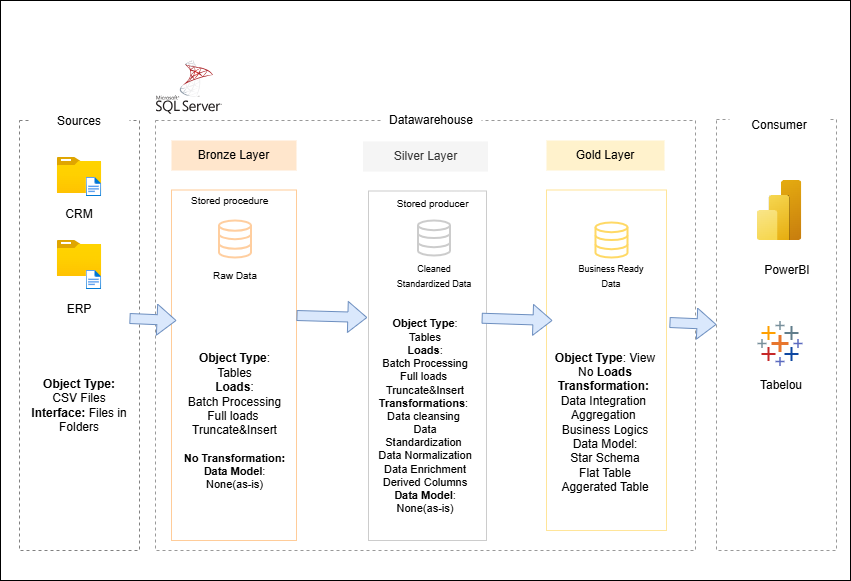

The diagram above was exported from draw.io. Its source (the exported page's mxGraphModel, read from the mxfile embedded in the PNG):
<mxGraphModel dx="1050" dy="513" grid="1" gridSize="10" guides="1" tooltips="1" connect="1" arrows="1" fold="1" page="1" pageScale="1" pageWidth="850" pageHeight="1100" math="0" shadow="0">
  <root>
    <mxCell id="0" />
    <mxCell id="1" parent="0" />
    <mxCell id="siGJGGy-IPcFj1gh7PSf-57" value="" style="rounded=0;whiteSpace=wrap;html=1;" vertex="1" parent="1">
      <mxGeometry y="120" width="850" height="580" as="geometry" />
    </mxCell>
    <mxCell id="siGJGGy-IPcFj1gh7PSf-58" value="" style="rounded=0;whiteSpace=wrap;html=1;fillColor=none;dashed=1;strokeColor=#808080;" vertex="1" parent="1">
      <mxGeometry x="19" y="240" width="120" height="430" as="geometry" />
    </mxCell>
    <mxCell id="siGJGGy-IPcFj1gh7PSf-59" value="" style="rounded=0;whiteSpace=wrap;html=1;fillColor=none;dashed=1;strokeColor=#999999;" vertex="1" parent="1">
      <mxGeometry x="155" y="240" width="540" height="430" as="geometry" />
    </mxCell>
    <mxCell id="siGJGGy-IPcFj1gh7PSf-60" value="" style="rounded=0;whiteSpace=wrap;html=1;fillColor=none;dashed=1;strokeColor=#999999;" vertex="1" parent="1">
      <mxGeometry x="716" y="239" width="120" height="431" as="geometry" />
    </mxCell>
    <mxCell id="siGJGGy-IPcFj1gh7PSf-61" value="Sources" style="rounded=0;whiteSpace=wrap;html=1;fillColor=default;strokeColor=none;" vertex="1" parent="1">
      <mxGeometry x="29" y="221" width="100" height="40" as="geometry" />
    </mxCell>
    <mxCell id="siGJGGy-IPcFj1gh7PSf-62" value="Datawarehouse" style="rounded=0;whiteSpace=wrap;html=1;fillColor=default;strokeColor=none;" vertex="1" parent="1">
      <mxGeometry x="381" y="220" width="100" height="40" as="geometry" />
    </mxCell>
    <mxCell id="siGJGGy-IPcFj1gh7PSf-63" value="Consumer" style="rounded=0;whiteSpace=wrap;html=1;fillColor=default;strokeColor=none;" vertex="1" parent="1">
      <mxGeometry x="729" y="225" width="100" height="40" as="geometry" />
    </mxCell>
    <mxCell id="siGJGGy-IPcFj1gh7PSf-64" value="" style="image;aspect=fixed;html=1;points=[];align=center;fontSize=12;image=img/lib/azure2/general/Folder_Blank.svg;" vertex="1" parent="1">
      <mxGeometry x="56.81999999999999" y="277" width="44.36" height="36" as="geometry" />
    </mxCell>
    <mxCell id="siGJGGy-IPcFj1gh7PSf-65" value="" style="image;aspect=fixed;html=1;points=[];align=center;fontSize=12;image=img/lib/azure2/general/File.svg;" vertex="1" parent="1">
      <mxGeometry x="85.75999999999999" y="297" width="15.42" height="19" as="geometry" />
    </mxCell>
    <mxCell id="siGJGGy-IPcFj1gh7PSf-66" value="" style="image;aspect=fixed;html=1;points=[];align=center;fontSize=12;image=img/lib/azure2/general/Folder_Blank.svg;" vertex="1" parent="1">
      <mxGeometry x="56.81999999999999" y="360" width="44.36" height="36" as="geometry" />
    </mxCell>
    <mxCell id="siGJGGy-IPcFj1gh7PSf-67" value="" style="image;aspect=fixed;html=1;points=[];align=center;fontSize=12;image=img/lib/azure2/general/File.svg;" vertex="1" parent="1">
      <mxGeometry x="85.75999999999999" y="390" width="15.42" height="19" as="geometry" />
    </mxCell>
    <mxCell id="siGJGGy-IPcFj1gh7PSf-68" value="Bronze Layer" style="rounded=0;whiteSpace=wrap;html=1;fillColor=#ffe6cc;strokeColor=none;" vertex="1" parent="1">
      <mxGeometry x="171" y="260" width="125" height="30" as="geometry" />
    </mxCell>
    <mxCell id="siGJGGy-IPcFj1gh7PSf-69" value="" style="rounded=0;whiteSpace=wrap;html=1;fillColor=none;strokeColor=#FFCC99;" vertex="1" parent="1">
      <mxGeometry x="171" y="309.5" width="125" height="350.5" as="geometry" />
    </mxCell>
    <mxCell id="siGJGGy-IPcFj1gh7PSf-70" value="Silver Layer" style="rounded=0;whiteSpace=wrap;html=1;fillColor=#f5f5f5;strokeColor=none;fontColor=#333333;" vertex="1" parent="1">
      <mxGeometry x="362.5" y="261" width="125" height="30" as="geometry" />
    </mxCell>
    <mxCell id="siGJGGy-IPcFj1gh7PSf-71" value="&lt;div style=&quot;font-size: 11px;&quot;&gt;&lt;br&gt;&lt;/div&gt;" style="rounded=0;whiteSpace=wrap;html=1;fillColor=none;strokeColor=#CCCCCC;" vertex="1" parent="1">
      <mxGeometry x="368" y="310.5" width="118" height="349.5" as="geometry" />
    </mxCell>
    <mxCell id="siGJGGy-IPcFj1gh7PSf-72" value="Gold Layer" style="rounded=0;whiteSpace=wrap;html=1;fillColor=#fff2cc;strokeColor=none;" vertex="1" parent="1">
      <mxGeometry x="546" y="260" width="118" height="30" as="geometry" />
    </mxCell>
    <mxCell id="siGJGGy-IPcFj1gh7PSf-73" value="" style="rounded=0;whiteSpace=wrap;html=1;fillColor=none;strokeColor=#FFE599;" vertex="1" parent="1">
      <mxGeometry x="546" y="309.5" width="120" height="340.5" as="geometry" />
    </mxCell>
    <mxCell id="siGJGGy-IPcFj1gh7PSf-74" value="CRM" style="text;html=1;align=center;verticalAlign=middle;whiteSpace=wrap;rounded=0;" vertex="1" parent="1">
      <mxGeometry x="49" y="319" width="60" height="30" as="geometry" />
    </mxCell>
    <mxCell id="siGJGGy-IPcFj1gh7PSf-75" value="ERP" style="text;html=1;align=center;verticalAlign=middle;whiteSpace=wrap;rounded=0;" vertex="1" parent="1">
      <mxGeometry x="49" y="414" width="60" height="30" as="geometry" />
    </mxCell>
    <mxCell id="siGJGGy-IPcFj1gh7PSf-76" value="&lt;font style=&quot;font-size: 10px;&quot;&gt;Raw Data&lt;/font&gt;" style="text;html=1;align=center;verticalAlign=middle;whiteSpace=wrap;rounded=0;" vertex="1" parent="1">
      <mxGeometry x="204.5" y="380" width="60" height="30" as="geometry" />
    </mxCell>
    <mxCell id="siGJGGy-IPcFj1gh7PSf-77" value="&lt;font style=&quot;font-size: 9px;&quot;&gt;Cleaned Standardized Data&lt;/font&gt;" style="text;html=1;align=center;verticalAlign=middle;whiteSpace=wrap;rounded=0;" vertex="1" parent="1">
      <mxGeometry x="393.5" y="380" width="80" height="30" as="geometry" />
    </mxCell>
    <mxCell id="siGJGGy-IPcFj1gh7PSf-78" value="" style="html=1;verticalLabelPosition=bottom;align=center;labelBackgroundColor=#ffffff;verticalAlign=top;strokeWidth=2;strokeColor=#CCCCCC;shadow=0;dashed=0;shape=mxgraph.ios7.icons.data;" vertex="1" parent="1">
      <mxGeometry x="417.5" y="340" width="32" height="35" as="geometry" />
    </mxCell>
    <mxCell id="siGJGGy-IPcFj1gh7PSf-79" value="&lt;font style=&quot;font-size: 9px;&quot;&gt;Business Ready Data&lt;/font&gt;" style="text;html=1;align=center;verticalAlign=middle;whiteSpace=wrap;rounded=0;" vertex="1" parent="1">
      <mxGeometry x="576" y="380" width="70" height="30" as="geometry" />
    </mxCell>
    <mxCell id="siGJGGy-IPcFj1gh7PSf-80" value="" style="html=1;verticalLabelPosition=bottom;align=center;labelBackgroundColor=#ffffff;verticalAlign=top;strokeWidth=2;strokeColor=#FFD966;shadow=0;dashed=0;shape=mxgraph.ios7.icons.data;" vertex="1" parent="1">
      <mxGeometry x="595" y="342" width="32" height="35" as="geometry" />
    </mxCell>
    <mxCell id="siGJGGy-IPcFj1gh7PSf-81" value="&lt;font style=&quot;font-size: 10px;&quot;&gt;Stored procedure&amp;nbsp;&lt;/font&gt;" style="text;html=1;align=center;verticalAlign=middle;whiteSpace=wrap;rounded=0;" vertex="1" parent="1">
      <mxGeometry x="176" y="309.5" width="110" height="20.5" as="geometry" />
    </mxCell>
    <mxCell id="siGJGGy-IPcFj1gh7PSf-82" value="&lt;font style=&quot;font-size: 10px;&quot;&gt;Stored producer&amp;nbsp;&lt;/font&gt;" style="text;html=1;align=center;verticalAlign=middle;whiteSpace=wrap;rounded=0;" vertex="1" parent="1">
      <mxGeometry x="379.5" y="315.25" width="108" height="14.75" as="geometry" />
    </mxCell>
    <mxCell id="siGJGGy-IPcFj1gh7PSf-83" value="" style="html=1;verticalLabelPosition=bottom;align=center;labelBackgroundColor=#ffffff;verticalAlign=top;strokeWidth=2;strokeColor=#FFCE9F;shadow=0;dashed=0;shape=mxgraph.ios7.icons.data;" vertex="1" parent="1">
      <mxGeometry x="218.5" y="340" width="32" height="37" as="geometry" />
    </mxCell>
    <mxCell id="siGJGGy-IPcFj1gh7PSf-84" value="&lt;b&gt;Object Type&lt;/b&gt;:&lt;div&gt;Tables&lt;/div&gt;&lt;div&gt;&lt;b&gt;Loads&lt;/b&gt;:&lt;/div&gt;&lt;div&gt;Batch Processing&lt;/div&gt;&lt;div&gt;Full loads&amp;nbsp;&lt;/div&gt;&lt;div&gt;Truncate&amp;amp;Insert&lt;/div&gt;&lt;div&gt;&lt;span style=&quot;background-color: initial;&quot;&gt;&lt;br&gt;&lt;/span&gt;&lt;/div&gt;&lt;div style=&quot;font-size: 11px;&quot;&gt;&lt;span style=&quot;background-color: initial;&quot;&gt;&lt;font style=&quot;font-size: 11px;&quot;&gt;&lt;b&gt;No Transformation:&lt;/b&gt;&lt;/font&gt;&lt;/span&gt;&lt;/div&gt;&lt;div style=&quot;font-size: 11px;&quot;&gt;&lt;span style=&quot;background-color: initial;&quot;&gt;&lt;font style=&quot;font-size: 11px;&quot;&gt;&lt;b&gt;Data Model&lt;/b&gt;: None(as-is&lt;/font&gt;&lt;span style=&quot;font-size: 11px;&quot;&gt;)&lt;/span&gt;&lt;/span&gt;&lt;/div&gt;" style="text;html=1;align=center;verticalAlign=middle;whiteSpace=wrap;rounded=0;" vertex="1" parent="1">
      <mxGeometry x="182" y="440" width="105" height="202" as="geometry" />
    </mxCell>
    <mxCell id="siGJGGy-IPcFj1gh7PSf-85" value="&lt;strong data-end=&quot;108&quot; data-start=&quot;92&quot;&gt;Object Type:&lt;/strong&gt; CSV Files&lt;br data-end=&quot;121&quot; data-start=&quot;118&quot;&gt;&lt;strong data-end=&quot;135&quot; data-start=&quot;121&quot;&gt;Interface:&lt;/strong&gt; Files in Folders" style="text;html=1;align=center;verticalAlign=middle;whiteSpace=wrap;rounded=0;" vertex="1" parent="1">
      <mxGeometry x="29" y="480" width="100" height="90" as="geometry" />
    </mxCell>
    <mxCell id="siGJGGy-IPcFj1gh7PSf-86" value="&lt;font style=&quot;font-size: 11px;&quot;&gt;&lt;b&gt;Object&amp;nbsp;Type&lt;/b&gt;:&lt;/font&gt;&lt;div style=&quot;font-size: 11px;&quot;&gt;Tables&lt;/div&gt;&lt;div style=&quot;font-size: 11px;&quot;&gt;&lt;b&gt;Loads&lt;/b&gt;:&lt;/div&gt;&lt;div style=&quot;font-size: 11px;&quot;&gt;Batch Processing&lt;/div&gt;&lt;div style=&quot;font-size: 11px;&quot;&gt;Full loads&amp;nbsp;&lt;/div&gt;&lt;div style=&quot;font-size: 11px;&quot;&gt;Truncate&amp;amp;Insert&lt;/div&gt;&lt;div style=&quot;font-size: 11px;&quot;&gt;&lt;b&gt;Transformations&lt;/b&gt;:&amp;nbsp;&lt;/div&gt;&lt;div style=&quot;font-size: 11px;&quot;&gt;Data cleansing&amp;nbsp;&lt;/div&gt;&lt;div style=&quot;font-size: 11px;&quot;&gt;Data Standardization&amp;nbsp;&lt;/div&gt;&lt;div style=&quot;font-size: 11px;&quot;&gt;Data Normalization&lt;/div&gt;&lt;div style=&quot;font-size: 11px;&quot;&gt;Data Enrichment&lt;/div&gt;&lt;div style=&quot;font-size: 11px;&quot;&gt;Derived Columns&lt;/div&gt;&lt;div style=&quot;font-size: 11px;&quot;&gt;&lt;b&gt;Data Model&lt;/b&gt;: None(as-is)&lt;/div&gt;&lt;div style=&quot;font-size: 11px;&quot;&gt;&lt;br&gt;&lt;/div&gt;" style="text;html=1;align=center;verticalAlign=middle;whiteSpace=wrap;rounded=0;" vertex="1" parent="1">
      <mxGeometry x="375" y="442" width="100" height="200" as="geometry" />
    </mxCell>
    <mxCell id="siGJGGy-IPcFj1gh7PSf-87" value="&lt;b&gt;Object Type&lt;/b&gt;: View&lt;div&gt;No &lt;b&gt;Loads&lt;/b&gt;&lt;/div&gt;&lt;div&gt;&lt;b&gt;Transformation:&amp;nbsp;&lt;/b&gt;&lt;/div&gt;&lt;div&gt;Data Integration&amp;nbsp;&lt;/div&gt;&lt;div&gt;Aggregation&amp;nbsp;&lt;/div&gt;&lt;div&gt;Business Logics&lt;/div&gt;&lt;div&gt;Data Model:&lt;/div&gt;&lt;div&gt;Star Schema&lt;/div&gt;&lt;div&gt;Flat Table&lt;/div&gt;&lt;div&gt;Aggerated Table&lt;/div&gt;" style="text;html=1;align=center;verticalAlign=middle;whiteSpace=wrap;rounded=0;" vertex="1" parent="1">
      <mxGeometry x="545" y="442" width="120" height="200" as="geometry" />
    </mxCell>
    <mxCell id="siGJGGy-IPcFj1gh7PSf-88" value="" style="shape=image;verticalLabelPosition=bottom;labelBackgroundColor=default;verticalAlign=top;aspect=fixed;imageAspect=0;image=data:image/svg+xml,(base64 omitted: 33044 chars);" vertex="1" parent="1">
      <mxGeometry x="156" y="174" width="66" height="66" as="geometry" />
    </mxCell>
    <mxCell id="siGJGGy-IPcFj1gh7PSf-89" value="" style="shape=image;verticalLabelPosition=bottom;labelBackgroundColor=default;verticalAlign=top;aspect=fixed;imageAspect=0;image=data:image/svg+xml,(base64 omitted: 3568 chars);" vertex="1" parent="1">
      <mxGeometry x="756.5" y="300" width="45" height="60" as="geometry" />
    </mxCell>
    <mxCell id="siGJGGy-IPcFj1gh7PSf-90" value="" style="shape=image;verticalLabelPosition=bottom;labelBackgroundColor=default;verticalAlign=top;aspect=fixed;imageAspect=0;image=data:image/svg+xml,(base64 omitted: 1548 chars);" vertex="1" parent="1">
      <mxGeometry x="756.5" y="440" width="48" height="48" as="geometry" />
    </mxCell>
    <mxCell id="siGJGGy-IPcFj1gh7PSf-91" value="PowerBI" style="text;html=1;align=center;verticalAlign=middle;whiteSpace=wrap;rounded=0;" vertex="1" parent="1">
      <mxGeometry x="756.5" y="375" width="60" height="30" as="geometry" />
    </mxCell>
    <mxCell id="siGJGGy-IPcFj1gh7PSf-92" value="Tabelou" style="text;html=1;align=center;verticalAlign=middle;whiteSpace=wrap;rounded=0;" vertex="1" parent="1">
      <mxGeometry x="750.5" y="490" width="60" height="30" as="geometry" />
    </mxCell>
    <mxCell id="siGJGGy-IPcFj1gh7PSf-94" value="" style="shape=flexArrow;endArrow=classic;html=1;rounded=0;entryX=-0.01;entryY=0.362;entryDx=0;entryDy=0;entryPerimeter=0;fillColor=#dae8fc;strokeColor=#6c8ebf;" edge="1" parent="1" target="siGJGGy-IPcFj1gh7PSf-71">
      <mxGeometry width="50" height="50" relative="1" as="geometry">
        <mxPoint x="296" y="435" as="sourcePoint" />
        <mxPoint x="346" y="385" as="targetPoint" />
      </mxGeometry>
    </mxCell>
    <mxCell id="siGJGGy-IPcFj1gh7PSf-96" value="" style="shape=flexArrow;endArrow=classic;html=1;rounded=0;entryX=-0.01;entryY=0.362;entryDx=0;entryDy=0;entryPerimeter=0;fillColor=#dae8fc;strokeColor=#6c8ebf;" edge="1" parent="1">
      <mxGeometry width="50" height="50" relative="1" as="geometry">
        <mxPoint x="669" y="442" as="sourcePoint" />
        <mxPoint x="716" y="444" as="targetPoint" />
      </mxGeometry>
    </mxCell>
    <mxCell id="siGJGGy-IPcFj1gh7PSf-97" value="" style="shape=flexArrow;endArrow=classic;html=1;rounded=0;entryX=-0.01;entryY=0.362;entryDx=0;entryDy=0;entryPerimeter=0;exitX=0.959;exitY=0.364;exitDx=0;exitDy=0;exitPerimeter=0;fillColor=#dae8fc;strokeColor=#6c8ebf;" edge="1" parent="1" source="siGJGGy-IPcFj1gh7PSf-71">
      <mxGeometry width="50" height="50" relative="1" as="geometry">
        <mxPoint x="500" y="438" as="sourcePoint" />
        <mxPoint x="552" y="440" as="targetPoint" />
      </mxGeometry>
    </mxCell>
    <mxCell id="siGJGGy-IPcFj1gh7PSf-101" value="" style="shape=flexArrow;endArrow=classic;html=1;rounded=0;entryX=-0.01;entryY=0.362;entryDx=0;entryDy=0;entryPerimeter=0;fillColor=#dae8fc;strokeColor=#6c8ebf;" edge="1" parent="1">
      <mxGeometry width="50" height="50" relative="1" as="geometry">
        <mxPoint x="129" y="438" as="sourcePoint" />
        <mxPoint x="176" y="440" as="targetPoint" />
      </mxGeometry>
    </mxCell>
  </root>
</mxGraphModel>